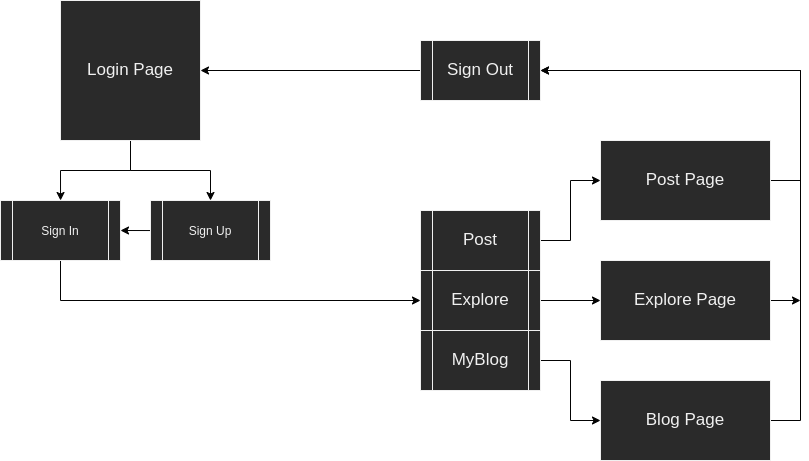

The diagram above was exported from draw.io. Its source (the exported page's mxGraphModel, read from the mxfile embedded in the PNG):
<mxGraphModel dx="1422" dy="662" grid="1" gridSize="10" guides="1" tooltips="1" connect="1" arrows="1" fold="1" page="1" pageScale="1.5" pageWidth="1169" pageHeight="826" background="none" math="0" shadow="0">
  <root>
    <mxCell id="0" />
    <mxCell id="1" parent="0" />
    <mxCell id="2" value="" style="edgeStyle=orthogonalEdgeStyle;rounded=0;orthogonalLoop=1;jettySize=auto;html=1;fontSize=17;strokeColor=#030303;" edge="1" source="4" parent="1">
      <mxGeometry relative="1" as="geometry">
        <mxPoint x="250.0434782608695" y="480" as="targetPoint" />
      </mxGeometry>
    </mxCell>
    <mxCell id="3" style="edgeStyle=orthogonalEdgeStyle;rounded=0;orthogonalLoop=1;jettySize=auto;html=1;entryX=0.5;entryY=0;entryDx=0;entryDy=0;fontSize=17;strokeColor=#030303;" edge="1" source="4" target="19" parent="1">
      <mxGeometry relative="1" as="geometry" />
    </mxCell>
    <mxCell id="4" value="&lt;font style=&quot;font-size: 17px&quot;&gt;Login Page&lt;/font&gt;" style="whiteSpace=wrap;html=1;aspect=fixed;" vertex="1" parent="1">
      <mxGeometry x="250" y="280" width="140" height="140" as="geometry" />
    </mxCell>
    <mxCell id="5" style="edgeStyle=orthogonalEdgeStyle;rounded=0;orthogonalLoop=1;jettySize=auto;html=1;entryX=0;entryY=0.5;entryDx=0;entryDy=0;fontSize=17;strokeColor=#030303;" edge="1" source="6" target="14" parent="1">
      <mxGeometry relative="1" as="geometry" />
    </mxCell>
    <mxCell id="6" value="Post" style="shape=process;whiteSpace=wrap;html=1;backgroundOutline=1;fontSize=17;" vertex="1" parent="1">
      <mxGeometry x="610" y="490" width="120" height="60" as="geometry" />
    </mxCell>
    <mxCell id="7" style="edgeStyle=orthogonalEdgeStyle;rounded=0;orthogonalLoop=1;jettySize=auto;html=1;entryX=1;entryY=0.5;entryDx=0;entryDy=0;fontSize=17;strokeColor=#030303;" edge="1" parent="1">
      <mxGeometry relative="1" as="geometry">
        <mxPoint x="340" y="510.04347826086973" as="sourcePoint" />
        <mxPoint x="310" y="510" as="targetPoint" />
      </mxGeometry>
    </mxCell>
    <mxCell id="8" value="" style="edgeStyle=orthogonalEdgeStyle;rounded=0;orthogonalLoop=1;jettySize=auto;html=1;fontSize=17;entryX=0;entryY=0.5;entryDx=0;entryDy=0;strokeColor=none;" edge="1" source="10" target="12" parent="1">
      <mxGeometry relative="1" as="geometry">
        <mxPoint x="817" y="700" as="targetPoint" />
      </mxGeometry>
    </mxCell>
    <mxCell id="9" style="edgeStyle=orthogonalEdgeStyle;rounded=0;orthogonalLoop=1;jettySize=auto;html=1;entryX=0;entryY=0.5;entryDx=0;entryDy=0;fontSize=17;strokeColor=#030303;" edge="1" source="10" target="23" parent="1">
      <mxGeometry relative="1" as="geometry" />
    </mxCell>
    <mxCell id="10" value="Explore" style="shape=process;whiteSpace=wrap;html=1;backgroundOutline=1;fontSize=17;fillColor=default;" vertex="1" parent="1">
      <mxGeometry x="610" y="550" width="120" height="60" as="geometry" />
    </mxCell>
    <mxCell id="11" style="edgeStyle=orthogonalEdgeStyle;rounded=0;orthogonalLoop=1;jettySize=auto;html=1;fontSize=17;strokeColor=#030303;" edge="1" source="12" parent="1">
      <mxGeometry relative="1" as="geometry">
        <mxPoint x="730" y="350" as="targetPoint" />
        <Array as="points">
          <mxPoint x="990" y="700" />
          <mxPoint x="990" y="350" />
        </Array>
      </mxGeometry>
    </mxCell>
    <mxCell id="12" value="&lt;span style=&quot;font-size: 17px&quot;&gt;Blog Page&lt;/span&gt;" style="whiteSpace=wrap;html=1;" vertex="1" parent="1">
      <mxGeometry x="790" y="660" width="170" height="80" as="geometry" />
    </mxCell>
    <mxCell id="13" style="edgeStyle=orthogonalEdgeStyle;rounded=0;orthogonalLoop=1;jettySize=auto;html=1;entryX=1;entryY=0.5;entryDx=0;entryDy=0;fontSize=17;strokeColor=#030303;" edge="1" source="14" target="21" parent="1">
      <mxGeometry relative="1" as="geometry">
        <Array as="points">
          <mxPoint x="990" y="460" />
          <mxPoint x="990" y="350" />
        </Array>
      </mxGeometry>
    </mxCell>
    <mxCell id="14" value="Post Page" style="whiteSpace=wrap;html=1;fontSize=17;" vertex="1" parent="1">
      <mxGeometry x="790" y="420" width="170" height="80" as="geometry" />
    </mxCell>
    <mxCell id="15" style="edgeStyle=orthogonalEdgeStyle;rounded=0;orthogonalLoop=1;jettySize=auto;html=1;entryX=0;entryY=0.5;entryDx=0;entryDy=0;fontSize=17;strokeColor=#030303;" edge="1" source="16" target="12" parent="1">
      <mxGeometry relative="1" as="geometry" />
    </mxCell>
    <mxCell id="16" value="MyBlog" style="shape=process;whiteSpace=wrap;html=1;backgroundOutline=1;fontSize=17;fillColor=default;" vertex="1" parent="1">
      <mxGeometry x="610" y="610" width="120" height="60" as="geometry" />
    </mxCell>
    <mxCell id="17" style="edgeStyle=orthogonalEdgeStyle;rounded=0;orthogonalLoop=1;jettySize=auto;html=1;entryX=0;entryY=0.5;entryDx=0;entryDy=0;fontSize=17;strokeColor=#030303;" edge="1" source="18" target="10" parent="1">
      <mxGeometry relative="1" as="geometry">
        <Array as="points">
          <mxPoint x="250" y="580" />
        </Array>
      </mxGeometry>
    </mxCell>
    <mxCell id="18" value="&lt;span style=&quot;font-size: 12px&quot;&gt;Sign In&lt;/span&gt;" style="shape=process;whiteSpace=wrap;html=1;backgroundOutline=1;fontSize=17;fillColor=default;" vertex="1" parent="1">
      <mxGeometry x="190" y="480" width="120" height="60" as="geometry" />
    </mxCell>
    <mxCell id="19" value="&lt;span style=&quot;font-size: 12px&quot;&gt;Sign Up&lt;/span&gt;" style="shape=process;whiteSpace=wrap;html=1;backgroundOutline=1;fontSize=17;fillColor=default;" vertex="1" parent="1">
      <mxGeometry x="340" y="480" width="120" height="60" as="geometry" />
    </mxCell>
    <mxCell id="20" style="edgeStyle=orthogonalEdgeStyle;rounded=0;orthogonalLoop=1;jettySize=auto;html=1;entryX=1;entryY=0.5;entryDx=0;entryDy=0;fontSize=17;strokeColor=#030303;" edge="1" source="21" target="4" parent="1">
      <mxGeometry relative="1" as="geometry" />
    </mxCell>
    <mxCell id="21" value="Sign Out" style="shape=process;whiteSpace=wrap;html=1;backgroundOutline=1;fontSize=17;fillColor=default;" vertex="1" parent="1">
      <mxGeometry x="610" y="320" width="120" height="60" as="geometry" />
    </mxCell>
    <mxCell id="22" style="edgeStyle=orthogonalEdgeStyle;rounded=0;orthogonalLoop=1;jettySize=auto;html=1;strokeColor=#030303;" edge="1" source="23" parent="1">
      <mxGeometry relative="1" as="geometry">
        <mxPoint x="990" y="580" as="targetPoint" />
      </mxGeometry>
    </mxCell>
    <mxCell id="23" value="Explore Page" style="whiteSpace=wrap;html=1;fontSize=17;" vertex="1" parent="1">
      <mxGeometry x="790" y="540" width="170" height="80" as="geometry" />
    </mxCell>
  </root>
</mxGraphModel>